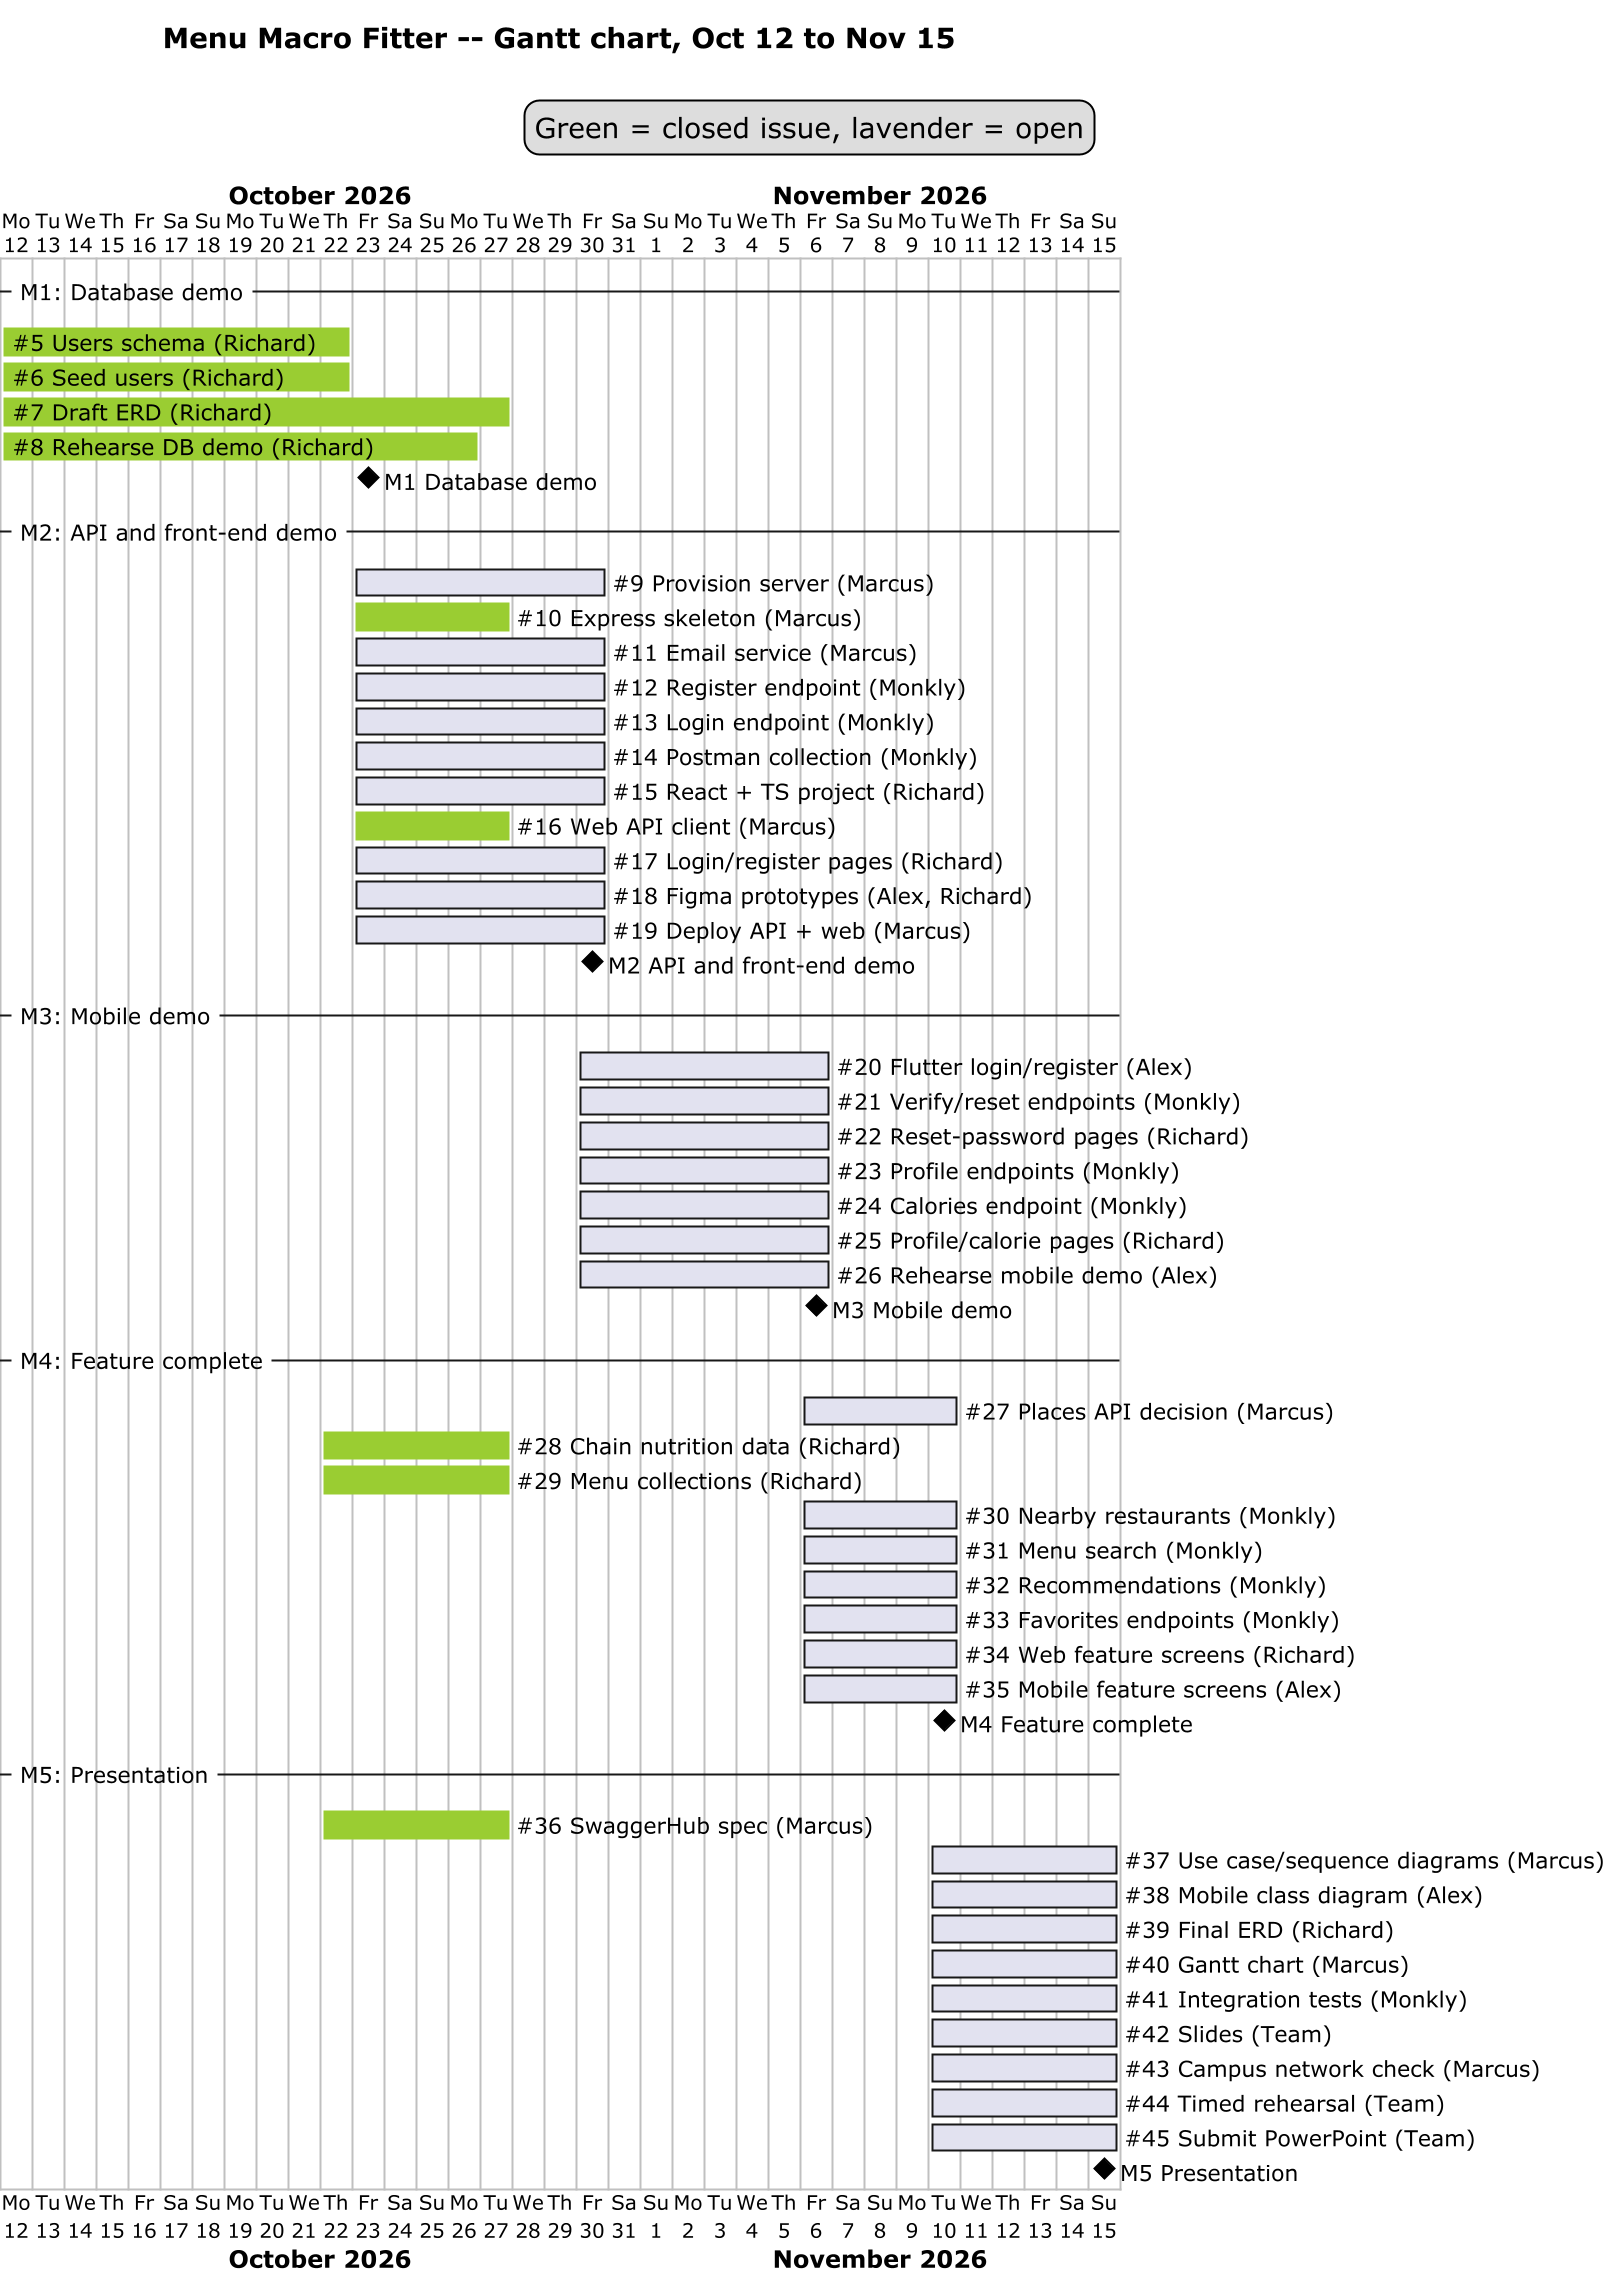

The diagram above was rendered by PlantUML. Its source (embedded in the PNG):
@startgantt gantt
' Menu Macro Fitter -- project schedule, Oct 12 to Nov 15 (issue #40)
' One bar per GitHub issue. Start = previous milestone's due date (Oct 12 for M1),
' end = the issue's milestone due date, or its closedAt date if closed.
' Closed issues finished before their window opened start at their creation date (Oct 22).
' Skipped: #3, #4 (admin), #49, #57 (decision/follow-up issues).

skinparam defaultFontName Verdana
scale 2
title Menu Macro Fitter -- Gantt chart, Oct 12 to Nov 15

Project starts 2026-10-12
legend top right
  Green = closed issue, lavender = open
end legend

-- M1: Database demo --
[~#5 Users schema (Richard)] starts 2026-10-12 and ends 2026-10-22 and is colored in YellowGreen
[~#6 Seed users (Richard)] starts 2026-10-12 and ends 2026-10-22 and is colored in YellowGreen
[~#7 Draft ERD (Richard)] starts 2026-10-12 and ends 2026-10-27 and is colored in YellowGreen
[~#8 Rehearse DB demo (Richard)] starts 2026-10-12 and ends 2026-10-26 and is colored in YellowGreen
[M1 Database demo] happens at 2026-10-23

-- M2: API and front-end demo --
[~#9 Provision server (Marcus)] starts 2026-10-23 and ends 2026-10-30
[~#10 Express skeleton (Marcus)] starts 2026-10-23 and ends 2026-10-27 and is colored in YellowGreen
[~#11 Email service (Marcus)] starts 2026-10-23 and ends 2026-10-30
[~#12 Register endpoint (Monkly)] starts 2026-10-23 and ends 2026-10-30
[~#13 Login endpoint (Monkly)] starts 2026-10-23 and ends 2026-10-30
[~#14 Postman collection (Monkly)] starts 2026-10-23 and ends 2026-10-30
[~#15 React + TS project (Richard)] starts 2026-10-23 and ends 2026-10-30
[~#16 Web API client (Marcus)] starts 2026-10-23 and ends 2026-10-27 and is colored in YellowGreen
[~#17 Login/register pages (Richard)] starts 2026-10-23 and ends 2026-10-30
[~#18 Figma prototypes (Alex, Richard)] starts 2026-10-23 and ends 2026-10-30
[~#19 Deploy API + web (Marcus)] starts 2026-10-23 and ends 2026-10-30
[M2 API and front-end demo] happens at 2026-10-30

-- M3: Mobile demo --
[~#20 Flutter login/register (Alex)] starts 2026-10-30 and ends 2026-11-06
[~#21 Verify/reset endpoints (Monkly)] starts 2026-10-30 and ends 2026-11-06
[~#22 Reset-password pages (Richard)] starts 2026-10-30 and ends 2026-11-06
[~#23 Profile endpoints (Monkly)] starts 2026-10-30 and ends 2026-11-06
[~#24 Calories endpoint (Monkly)] starts 2026-10-30 and ends 2026-11-06
[~#25 Profile/calorie pages (Richard)] starts 2026-10-30 and ends 2026-11-06
[~#26 Rehearse mobile demo (Alex)] starts 2026-10-30 and ends 2026-11-06
[M3 Mobile demo] happens at 2026-11-06

-- M4: Feature complete --
[~#27 Places API decision (Marcus)] starts 2026-11-06 and ends 2026-11-10
[~#28 Chain nutrition data (Richard)] starts 2026-10-22 and ends 2026-10-27 and is colored in YellowGreen
[~#29 Menu collections (Richard)] starts 2026-10-22 and ends 2026-10-27 and is colored in YellowGreen
[~#30 Nearby restaurants (Monkly)] starts 2026-11-06 and ends 2026-11-10
[~#31 Menu search (Monkly)] starts 2026-11-06 and ends 2026-11-10
[~#32 Recommendations (Monkly)] starts 2026-11-06 and ends 2026-11-10
[~#33 Favorites endpoints (Monkly)] starts 2026-11-06 and ends 2026-11-10
[~#34 Web feature screens (Richard)] starts 2026-11-06 and ends 2026-11-10
[~#35 Mobile feature screens (Alex)] starts 2026-11-06 and ends 2026-11-10
[M4 Feature complete] happens at 2026-11-10

-- M5: Presentation --
[~#36 SwaggerHub spec (Marcus)] starts 2026-10-22 and ends 2026-10-27 and is colored in YellowGreen
[~#37 Use case/sequence diagrams (Marcus)] starts 2026-11-10 and ends 2026-11-15
[~#38 Mobile class diagram (Alex)] starts 2026-11-10 and ends 2026-11-15
[~#39 Final ERD (Richard)] starts 2026-11-10 and ends 2026-11-15
[~#40 Gantt chart (Marcus)] starts 2026-11-10 and ends 2026-11-15
[~#41 Integration tests (Monkly)] starts 2026-11-10 and ends 2026-11-15
[~#42 Slides (Team)] starts 2026-11-10 and ends 2026-11-15
[~#43 Campus network check (Marcus)] starts 2026-11-10 and ends 2026-11-15
[~#44 Timed rehearsal (Team)] starts 2026-11-10 and ends 2026-11-15
[~#45 Submit PowerPoint (Team)] starts 2026-11-10 and ends 2026-11-15
[M5 Presentation] happens at 2026-11-15
@endgantt